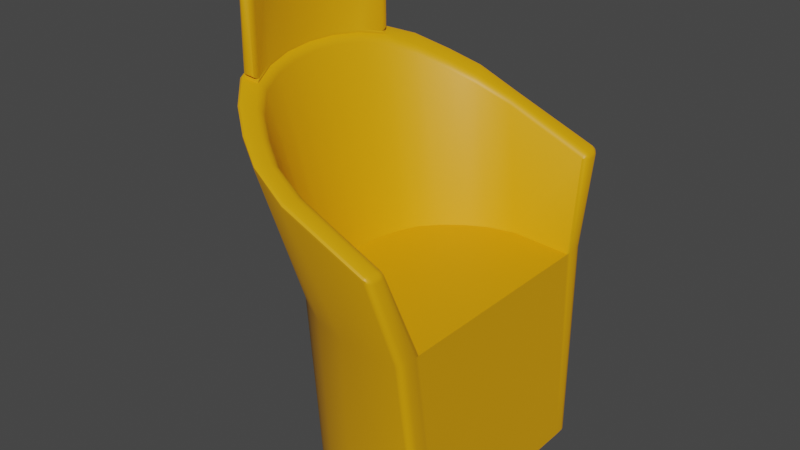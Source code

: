 # Source: Silla_del_play.blend  (saved by Blender 3.5.10; exported with 4.5.12 LTS)
import bpy
from mathutils import Matrix  # noqa: F401  (used for matrix-valued properties, if any)

bpy.ops.wm.read_factory_settings(use_empty=True)
scene = bpy.context.scene
scene.name = 'Scene'

# ---- collections
col_collection = bpy.data.collections.new('Collection'); scene.collection.children.link(col_collection)

# ---- materials (node trees are filled in below, after node groups)
mat_color_silla = bpy.data.materials.new('Color silla')
mat_color_silla.use_transparent_shadow = False

# ---- node groups
ng_auto_smooth = bpy.data.node_groups.new('Auto Smooth', 'GeometryNodeTree')
_s = ng_auto_smooth.interface.new_socket(name='Geometry', in_out='OUTPUT', socket_type='NodeSocketGeometry')
_s = ng_auto_smooth.interface.new_socket(name='Geometry', in_out='INPUT', socket_type='NodeSocketGeometry')
_s = ng_auto_smooth.interface.new_socket(name='Angle', in_out='INPUT', socket_type='NodeSocketFloat')
_s.subtype = 'ANGLE'
_s.min_value = 0.0
_s.max_value = 3.142
ng_auto_smooth.is_modifier = True
_N = ng_auto_smooth.nodes; _L = ng_auto_smooth.links
n0 = _N.new('NodeGroupOutput'); n0.name = 'Group Output'; n0.location = (480, -100)
n1 = _N.new('NodeGroupInput'); n1.name = 'Group Input'; n1.location = (-420, -300)
n2 = _N.new('NodeGroupInput'); n2.name = 'Group Input.001'; n2.location = (-60, -100)
n3 = _N.new('GeometryNodeSetShadeSmooth'); n3.name = 'Set Shade Smooth'; n3.location = (120, -100)
n3.domain = 'EDGE'
n4 = _N.new('GeometryNodeSetShadeSmooth'); n4.name = 'Set Shade Smooth.001'; n4.location = (300, -100)
n5 = _N.new('GeometryNodeInputMeshEdgeAngle'); n5.name = 'Edge Angle'; n5.location = (-420, -220)
n6 = _N.new('GeometryNodeInputEdgeSmooth'); n6.name = 'Is Edge Smooth'; n6.location = (-60, -160)
n7 = _N.new('GeometryNodeInputShadeSmooth'); n7.name = 'Is Face Smooth'; n7.location = (-240, -340)
n8 = _N.new('FunctionNodeBooleanMath'); n8.name = 'Boolean Math'; n8.location = (-60, -220)
n9 = _N.new('FunctionNodeCompare'); n9.name = 'Compare'; n9.location = (-240, -180)
n9.operation = 'LESS_EQUAL'
_L.new(n5.outputs[0], n9.inputs[0])
_L.new(n4.outputs[0], n0.inputs[0])
_L.new(n1.outputs[1], n9.inputs[1])
_L.new(n9.outputs[0], n8.inputs[0])
_L.new(n7.outputs[0], n8.inputs[1])
_L.new(n2.outputs[0], n3.inputs[0])
_L.new(n6.outputs[0], n3.inputs[1])
_L.new(n3.outputs[0], n4.inputs[0])
_L.new(n8.outputs[0], n3.inputs[2])
n0.is_active_output = True

# ---- material node trees
mat_color_silla.use_nodes = True; mat_color_silla.node_tree.nodes.clear()
_N = mat_color_silla.node_tree.nodes; _L = mat_color_silla.node_tree.links
n0 = _N.new('ShaderNodeBsdfPrincipled'); n0.name = 'Principled BSDF'; n0.location = (10, 300)
n0.distribution = 'GGX'
n0.subsurface_method = 'RANDOM_WALK_SKIN'
n0.inputs[0].default_value = (0.8, 0.3557, 0.0, 1.0)
n0.inputs[3].default_value = 1.45
n0.inputs[27].default_value = (0.0, 0.0, 0.0, 1.0)
n0.inputs[28].default_value = 1.0
n1 = _N.new('ShaderNodeOutputMaterial'); n1.name = 'Material Output'; n1.location = (300, 300)
_L.new(n0.outputs[0], n1.inputs[0])
n1.is_active_output = True

# ---- world
world_world = bpy.data.worlds.new('World'); scene.world = world_world
world_world.use_nodes = True; world_world.node_tree.nodes.clear()
_N = world_world.node_tree.nodes; _L = world_world.node_tree.links
n0 = _N.new('ShaderNodeOutputWorld'); n0.name = 'World Output'; n0.location = (300, 300)
n1 = _N.new('ShaderNodeBackground'); n1.name = 'Background'; n1.location = (10, 300)
n1.inputs[0].default_value = (0.05088, 0.05088, 0.05088, 1.0)
_L.new(n1.outputs[0], n0.inputs[0])
n0.is_active_output = True
world_world.color = (0.05088, 0.05088, 0.05088)
world_world.use_sun_shadow = False
world_world.sun_shadow_jitter_overblur = 0.0

# ---- meshes
me_cylinder = bpy.data.meshes.new('Cylinder')
me_cylinder.from_pydata([(-0.02647, -0.8464, -1.074), (0.05886, -0.9808, 1.067), (-0.2852, -0.7973, -1.074), (-0.2409, -0.9239, 1.067), (-0.47, -0.7175, -1.074), (-0.4552, -0.8315, 1.067), (-0.6467, -0.6102, -1.074), (-0.6599, -0.7071, 1.067), (-0.7948, -0.4794, -1.074), (-0.8315, -0.5556, 1.067), (-0.8745, -0.3302, -1.074), (-0.9239, -0.3827, 1.067), (-0.9236, -0.1684, -1.074), (-0.9808, -0.1951, 1.067), (-0.9402, 1.922e-09, -1.074), (-1.0, 0.0, 1.067), (-0.9236, 0.1684, -1.074), (-0.9808, 0.1951, 1.067), (-0.8745, 0.3302, -1.074), (-0.9239, 0.3827, 1.067), (-0.7948, 0.4794, -1.074), (-0.8315, 0.5556, 1.067), (-0.6467, 0.6102, -1.074), (-0.6599, 0.7071, 1.067), (-0.47, 0.7175, -1.074), (-0.4552, 0.8315, 1.067), (-0.2852, 0.7973, -1.074), (-0.2409, 0.9239, 1.067), (-0.02647, 0.8464, -1.074), (0.05886, 0.9808, 1.067), (-0.0591, -0.9708, -1.074), (0.02104, -1.125, 1.067), (-0.3558, -0.9145, -1.074), (-0.3228, -1.06, 1.067), (-0.5679, -0.823, -1.074), (-0.5686, -0.9537, 1.067), (-0.7705, -0.6999, -1.074), (-0.8033, -0.8111, 1.067), (-0.9403, -0.5499, -1.074), (-1.0, -0.6372, 1.067), (-1.032, -0.3788, -1.074), (-1.106, -0.4389, 1.067), (-1.088, -0.1931, -1.074), (-1.171, -0.2238, 1.067), (-1.107, 1.477e-09, -1.074), (-1.193, -5.155e-10, 1.067), (-1.088, 0.1931, -1.074), (-1.171, 0.2238, 1.067), (-1.032, 0.3788, -1.074), (-1.106, 0.4389, 1.067), (-0.9403, 0.5499, -1.074), (-1.0, 0.6372, 1.067), (-0.7705, 0.6999, -1.074), (-0.8033, 0.8111, 1.067), (-0.5679, 0.823, -1.074), (-0.5686, 0.9537, 1.067), (-0.3558, 0.9145, -1.074), (-0.3228, 1.06, 1.067), (-0.0591, 0.9708, -1.074), (0.02104, 1.125, 1.067), (0.8353, 0.9194, -1.074), (0.8388, 0.8071, -1.074), (0.7831, 0.8619, -1.074), (0.8371, 0.8837, -1.074), (0.8384, 0.8426, -1.074), (0.7319, 1.056, 1.067), (0.7308, 0.9425, 1.067), (0.7331, 1.021, 1.067), (0.7326, 0.9788, 1.067), (0.8388, -0.8071, -1.074), (0.8353, -0.9194, -1.074), (0.7831, -0.8619, -1.074), (0.8384, -0.8426, -1.074), (0.8371, -0.8837, -1.074), (0.7254, -0.9425, 1.067), (0.7319, -1.056, 1.067), (0.73, -0.9788, 1.067), (0.7323, -1.021, 1.067), (0.7742, 0.9886, -1.074), (0.8345, 0.9331, -1.074), (0.803, 0.9816, -1.074), (0.8251, 0.9613, -1.074), (0.6695, 1.146, 1.067), (0.7298, 1.09, 1.067), (0.6984, 1.139, 1.067), (0.7205, 1.118, 1.067), (0.7298, -1.09, 1.067), (0.6695, -1.146, 1.067), (0.7205, -1.118, 1.067), (0.6984, -1.139, 1.067), (0.8345, -0.9331, -1.074), (0.7742, -0.9886, -1.074), (0.8251, -0.9613, -1.074), (0.803, -0.9816, -1.074), (-0.2615, -1.195, 2.355), (-0.2892, -1.253, 2.416), (-0.2707, -1.206, 2.386), (-0.2808, -1.227, 2.408), (0.6134, -1.212, 2.002), (0.6053, -1.276, 2.058), (0.6727, -1.272, 1.983), (0.614, -1.227, 2.028), (0.6414, -1.224, 2.001), (0.6378, -1.235, 2.022), (0.6329, -1.275, 2.04), (0.6111, -1.25, 2.048), (0.6352, -1.251, 2.034), (0.6628, -1.246, 1.994), (0.6575, -1.274, 2.013), (0.6516, -1.249, 2.017), (-0.6283, -1.126, 2.509), (-0.6715, -1.179, 2.582), (-0.6401, -1.136, 2.541), (-0.6559, -1.156, 2.568), (-1.013, 1.135, 2.796), (-1.031, 1.164, 2.763), (-1.028, 1.152, 2.802), (-1.034, 1.163, 2.79), (-0.8909, 1.014, 2.649), (-0.942, 1.058, 2.738), (-0.904, 1.023, 2.683), (-0.9227, 1.039, 2.716), (-0.8912, -1.014, 2.66), (-0.9444, -1.061, 2.735), (-0.9045, -1.023, 2.693), (-0.9239, -1.04, 2.72), (-0.6281, 1.126, 2.503), (-0.6696, 1.176, 2.59), (-0.6398, 1.136, 2.537), (-0.655, 1.154, 2.569), (-0.7206, 1.261, 2.642), (-0.7292, 1.292, 2.606), (-0.7309, 1.28, 2.646), (-0.734, 1.292, 2.633), (-1.142, -0.863, 2.778), (-1.204, -0.9008, 2.859), (-1.157, -0.8701, 2.811), (-1.179, -0.884, 2.841), (-1.291, -0.964, 2.897), (-1.318, -0.9902, 2.857), (-1.311, -0.9793, 2.899), (-1.321, -0.9889, 2.884), (0.6686, -1.338, 1.983), (0.5999, -1.359, 2.057), (0.6037, -1.391, 2.002), (0.653, -1.345, 2.013), (0.6569, -1.366, 1.989), (0.6446, -1.372, 2.015), (0.6035, -1.38, 2.047), (0.628, -1.353, 2.039), (0.6277, -1.377, 2.033), (0.6335, -1.385, 1.996), (0.6049, -1.392, 2.028), (0.6294, -1.386, 2.02), (-1.142, 0.863, 2.798), (-1.201, 0.899, 2.89), (-1.156, 0.8699, 2.832), (-1.178, 0.8831, 2.866), (-1.756, 3.578e-10, 3.148), (-1.797, 1.797e-10, 3.108), (-1.783, 2.328e-10, 3.15), (-1.798, 2.328e-10, 3.135), (-1.73, 0.2661, 3.147), (-1.771, 0.2734, 3.108), (-1.756, 0.2703, 3.149), (-1.771, 0.273, 3.135), (-0.2607, 1.194, 2.336), (-0.2888, 1.251, 2.405), (-0.2703, 1.206, 2.367), (-0.2806, 1.227, 2.393), (0.6143, 1.212, 1.976), (0.6736, 1.273, 1.965), (0.6048, 1.274, 2.039), (0.6418, 1.224, 1.977), (0.6138, 1.226, 2.004), (0.6379, 1.234, 1.999), (0.6579, 1.273, 1.995), (0.6633, 1.246, 1.973), (0.6519, 1.249, 1.996), (0.6103, 1.249, 2.027), (0.6328, 1.273, 2.021), (0.635, 1.25, 2.013), (-0.3105, -1.334, 2.416), (-0.3077, -1.37, 2.356), (-0.3147, -1.356, 2.408), (-0.3137, -1.37, 2.386), (-0.7188, -1.257, 2.605), (-0.7288, -1.292, 2.557), (-0.7299, -1.278, 2.603), (-0.7335, -1.291, 2.586), (-1.011, -1.132, 2.761), (-1.03, -1.164, 2.715), (-1.027, -1.151, 2.76), (-1.034, -1.162, 2.743), (-1.294, 0.9659, 2.958), (-1.319, 0.9904, 2.928), (-1.312, 0.9803, 2.965), (-1.322, 0.9893, 2.954), (-0.3109, 1.336, 2.418), (-0.3073, 1.37, 2.365), (-0.3149, 1.357, 2.414), (-0.3135, 1.37, 2.395), (0.6042, 1.391, 2.0), (0.5993, 1.361, 2.05), (0.6695, 1.335, 1.973), (0.6049, 1.392, 2.026), (0.6344, 1.384, 1.991), (0.6297, 1.386, 2.016), (0.6278, 1.352, 2.032), (0.6031, 1.381, 2.043), (0.6277, 1.376, 2.029), (0.658, 1.364, 1.982), (0.6534, 1.343, 2.004), (0.6451, 1.371, 2.009), (-1.353, -0.6784, 2.893), (-1.421, -0.7069, 2.978), (-1.368, -0.6837, 2.926), (-1.393, -0.6941, 2.958), (-1.527, -0.7583, 3.031), (-1.56, -0.7784, 2.996), (-1.55, -0.7699, 3.035), (-1.562, -0.7773, 3.023), (-1.467, -0.4674, 2.97), (-1.538, -0.4868, 3.054), (-1.482, -0.471, 3.003), (-1.509, -0.4781, 3.034), (-1.537, -0.2383, 3.012), (-1.611, -0.2483, 3.095), (-1.553, -0.2401, 3.045), (-1.58, -0.2438, 3.075), (-1.56, 8.084e-10, 3.032), (-1.637, 6.739e-10, 3.11), (-1.577, 8.076e-10, 3.064), (-1.605, 7.494e-10, 3.093), (-1.537, 0.2383, 3.025), (-1.612, 0.2484, 3.105), (-1.553, 0.2402, 3.058), (-1.581, 0.2439, 3.087), (-1.467, 0.4674, 2.994), (-1.539, 0.4873, 3.076), (-1.483, 0.4711, 3.027), (-1.509, 0.4783, 3.057), (-1.353, 0.6784, 2.928), (-1.421, 0.7072, 3.014), (-1.369, 0.6837, 2.962), (-1.393, 0.6943, 2.993), (-1.653, -0.5224, 3.107), (-1.69, -0.5363, 3.073), (-1.678, -0.5304, 3.112), (-1.692, -0.5355, 3.099), (-1.731, -0.2663, 3.144), (-1.77, -0.2734, 3.108), (-1.757, -0.2704, 3.147), (-1.771, -0.273, 3.134), (-1.652, 0.522, 3.121), (-1.69, 0.5363, 3.084), (-1.678, 0.5302, 3.124), (-1.692, 0.5354, 3.11), (-1.526, 0.7581, 3.066), (-1.56, 0.7785, 3.032), (-1.55, 0.7698, 3.071), (-1.562, 0.7773, 3.058), (-1.538, -0.4868, 3.071), (-1.421, -0.7069, 2.995), (-1.611, -0.2483, 3.112), (-1.637, 6.739e-10, 3.127), (-1.612, 0.2484, 3.122), (-1.539, 0.4873, 3.093), (-1.421, 0.7072, 3.031), (-1.527, -0.7583, 3.048), (-1.653, -0.5224, 3.124), (-1.731, -0.2663, 3.161), (-1.756, 3.578e-10, 3.165), (-1.73, 0.2661, 3.164), (-1.652, 0.522, 3.138), (-1.526, 0.7581, 3.083), (-1.537, -0.5036, 3.078), (-1.613, -0.2568, 3.12), (-1.64, -3.785e-07, 3.136), (-1.614, 0.257, 3.131), (-1.539, 0.5041, 3.1), (-1.657, -0.5404, 3.14), (-1.737, -0.2755, 3.177), (-1.762, -3.789e-07, 3.182), (-1.735, 0.2753, 3.18), (-1.655, 0.54, 3.154), (-1.466, -0.7559, 3.079), (-1.442, -0.682, 3.014), (-1.444, -0.7334, 3.037), (-1.439, -0.7099, 3.02), (-1.466, 0.7562, 3.116), (-1.443, 0.682, 3.048), (-1.444, 0.7372, 3.074), (-1.437, 0.7101, 3.061), (-1.474, -0.7598, 3.083), (-1.552, -0.7352, 3.075), (-1.503, -0.7633, 3.066), (-1.531, -0.7582, 3.067), (-1.473, 0.7596, 3.119), (-1.552, 0.7347, 3.109), (-1.502, 0.7653, 3.102), (-1.532, 0.7561, 3.101), (-1.536, -0.5036, 3.886), (-1.586, -0.519, 3.966), (-1.543, -0.5057, 3.918), (-1.561, -0.5113, 3.947), (-1.466, -0.7559, 3.828), (-1.441, -0.6814, 3.824), (-1.486, -0.705, 3.904), (-1.445, -0.7364, 3.827), (-1.465, -0.7469, 3.859), (-1.446, -0.7307, 3.852), (-1.447, -0.6863, 3.855), (-1.436, -0.7096, 3.825), (-1.441, -0.7118, 3.851), (-1.473, -0.7284, 3.886), (-1.463, -0.6949, 3.884), (-1.452, -0.7177, 3.87), (-1.611, -0.2568, 3.928), (-1.664, -0.2648, 4.007), (-1.618, -0.2579, 3.959), (-1.638, -0.2608, 3.988), (-1.638, -3.785e-07, 3.944), (-1.694, -3.787e-07, 4.019), (-1.646, -3.786e-07, 3.975), (-1.666, -3.786e-07, 4.002), (-1.613, 0.257, 3.939), (-1.667, 0.2651, 4.015), (-1.62, 0.2581, 3.97), (-1.64, 0.2611, 3.998), (-1.538, 0.5041, 3.908), (-1.589, 0.5198, 3.986), (-1.544, 0.5062, 3.94), (-1.563, 0.512, 3.968), (-1.442, 0.6818, 3.858), (-1.466, 0.7562, 3.865), (-1.487, 0.7049, 3.938), (-1.436, 0.7099, 3.86), (-1.448, 0.6862, 3.889), (-1.441, 0.7119, 3.886), (-1.466, 0.747, 3.895), (-1.445, 0.7367, 3.863), (-1.447, 0.7309, 3.888), (-1.465, 0.6947, 3.918), (-1.474, 0.7284, 3.922), (-1.453, 0.7177, 3.906), (-1.551, -0.7346, 3.878), (-1.474, -0.7598, 3.832), (-1.505, -0.7139, 3.912), (-1.531, -0.7554, 3.863), (-1.542, -0.7352, 3.901), (-1.525, -0.7536, 3.889), (-1.477, -0.7523, 3.864), (-1.502, -0.7645, 3.846), (-1.504, -0.7591, 3.877), (-1.526, -0.7279, 3.914), (-1.488, -0.7357, 3.893), (-1.512, -0.7476, 3.899), (-1.605, -0.525, 3.975), (-1.655, -0.5404, 3.941), (-1.63, -0.5327, 3.979), (-1.649, -0.5384, 3.966), (-1.682, -0.2675, 4.014), (-1.735, -0.2755, 3.979), (-1.709, -0.2715, 4.017), (-1.728, -0.2744, 4.004), (-1.706, -3.787e-07, 4.023), (-1.761, -3.789e-07, 3.983), (-1.733, -3.788e-07, 4.024), (-1.754, -3.788e-07, 4.009), (-1.68, 0.2672, 4.02), (-1.734, 0.2753, 3.982), (-1.707, 0.2712, 4.022), (-1.727, 0.2742, 4.008), (-1.603, 0.5243, 3.992), (-1.654, 0.54, 3.955), (-1.629, 0.5322, 3.994), (-1.647, 0.5379, 3.981), (-1.55, 0.7346, 3.91), (-1.504, 0.7128, 3.944), (-1.473, 0.7596, 3.868), (-1.542, 0.734, 3.934), (-1.53, 0.7553, 3.897), (-1.525, 0.753, 3.924), (-1.487, 0.7349, 3.927), (-1.526, 0.7263, 3.946), (-1.512, 0.7468, 3.933), (-1.502, 0.7643, 3.882), (-1.476, 0.7518, 3.9), (-1.504, 0.7587, 3.913)], [], [(62, 61, 69, 71, 0, 2, 4, 6, 8, 10, 12, 14, 16, 18, 20, 22, 24, 26, 28), (2, 0, 30, 32), (29, 66, 170, 166), (158, 250, 271, 272), (28, 26, 56, 58), (10, 8, 38, 40), (9, 11, 222, 214), (53, 51, 259, 195), (18, 16, 46, 48), (74, 1, 94, 98), (162, 158, 272, 273), (91, 87, 31, 30), (0, 71, 70, 90, 92, 93, 91, 30), (26, 24, 54, 56), (8, 6, 36, 38), (86, 75, 100, 142), (16, 14, 44, 46), (60, 62, 28, 58, 78, 80, 81, 79), (65, 83, 204, 171), (31, 87, 144, 183), (30, 31, 33, 32), (32, 33, 35, 34), (34, 35, 37, 36), (36, 37, 39, 38), (38, 39, 41, 40), (40, 41, 43, 42), (42, 43, 45, 44), (44, 45, 47, 46), (46, 47, 49, 48), (48, 49, 51, 50), (50, 51, 53, 52), (52, 53, 55, 54), (54, 55, 57, 56), (56, 57, 59, 58), (82, 59, 199, 202), (20, 18, 48, 50), (51, 49, 255, 259), (5, 7, 134, 122), (12, 10, 40, 42), (74, 66, 29, 27, 25, 23, 21, 19, 17, 15, 13, 11, 9, 7, 5, 3, 1), (135, 215, 218, 138), (4, 2, 32, 34), (22, 20, 50, 52), (35, 33, 187, 191), (17, 19, 238, 234), (14, 12, 42, 44), (7, 9, 214, 134), (6, 4, 34, 36), (24, 22, 52, 54), (61, 66, 74, 69), (254, 162, 273, 274), (25, 27, 126, 118), (59, 57, 131, 199), (1, 3, 110, 94), (23, 25, 118, 154), (37, 35, 191, 139), (3, 5, 122, 110), (33, 31, 183, 187), (155, 119, 114, 194), (218, 215, 263, 269), (27, 29, 166, 126), (57, 55, 115, 131), (127, 167, 198, 130), (258, 254, 274, 275), (95, 111, 186, 182), (43, 41, 247, 251), (39, 37, 139, 219), (119, 127, 130, 114), (13, 15, 230, 226), (70, 75, 86, 90), (58, 59, 82, 78), (45, 43, 251, 159), (111, 123, 190, 186), (243, 155, 194, 258), (21, 23, 154, 242), (55, 53, 195, 115), (15, 17, 234, 230), (99, 95, 182, 143), (167, 172, 203, 198), (123, 135, 138, 190), (19, 21, 242, 238), (49, 47, 163, 255), (227, 231, 265, 264), (47, 45, 159, 163), (11, 13, 226, 222), (41, 39, 219, 247), (60, 63, 62), (63, 64, 62), (64, 61, 62), (69, 72, 71), (72, 73, 71), (73, 70, 71), (98, 101, 103, 102), (101, 105, 106, 103), (99, 104, 106, 105), (104, 108, 109, 106), (100, 107, 109, 108), (107, 102, 103, 109), (103, 106, 109), (142, 145, 147, 146), (145, 149, 150, 147), (143, 148, 150, 149), (148, 152, 153, 150), (144, 151, 153, 152), (151, 146, 147, 153), (147, 150, 153), (170, 173, 175, 174), (173, 177, 178, 175), (171, 176, 178, 177), (176, 180, 181, 178), (172, 179, 181, 180), (179, 174, 175, 181), (175, 178, 181), (202, 205, 207, 206), (205, 209, 210, 207), (203, 208, 210, 209), (208, 212, 213, 210), (204, 211, 213, 212), (211, 206, 207, 213), (207, 210, 213), (60, 65, 67, 63), (63, 67, 68, 64), (64, 68, 66, 61), (75, 70, 73, 77), (77, 73, 72, 76), (76, 72, 69, 74), (78, 82, 84, 80), (80, 84, 85, 81), (81, 85, 83, 79), (87, 91, 93, 89), (89, 93, 92, 88), (88, 92, 90, 86), (95, 99, 105, 97), (97, 105, 101, 96), (96, 101, 98, 94), (111, 95, 97, 113), (113, 97, 96, 112), (112, 96, 94, 110), (123, 111, 113, 125), (125, 113, 112, 124), (124, 112, 110, 122), (135, 123, 125, 137), (137, 125, 124, 136), (136, 124, 122, 134), (215, 135, 137, 217), (217, 137, 136, 216), (216, 136, 134, 214), (223, 215, 217, 225), (225, 217, 216, 224), (224, 216, 214, 222), (227, 223, 225, 229), (229, 225, 224, 228), (228, 224, 222, 226), (99, 143, 149, 104), (104, 149, 145, 108), (108, 145, 142, 100), (231, 227, 229, 233), (233, 229, 228, 232), (232, 228, 226, 230), (235, 231, 233, 237), (237, 233, 232, 236), (236, 232, 230, 234), (239, 235, 237, 241), (241, 237, 236, 240), (240, 236, 234, 238), (243, 239, 241, 245), (245, 241, 240, 244), (244, 240, 238, 242), (155, 243, 245, 157), (157, 245, 244, 156), (156, 244, 242, 154), (119, 155, 157, 121), (121, 157, 156, 120), (120, 156, 154, 118), (127, 119, 121, 129), (129, 121, 120, 128), (128, 120, 118, 126), (167, 127, 129, 169), (169, 129, 128, 168), (168, 128, 126, 166), (172, 167, 169, 179), (179, 169, 168, 174), (174, 168, 166, 170), (183, 144, 152, 185), (185, 152, 148, 184), (184, 148, 143, 182), (187, 183, 185, 189), (189, 185, 184, 188), (188, 184, 182, 186), (191, 187, 189, 193), (193, 189, 188, 192), (192, 188, 186, 190), (139, 191, 193, 141), (141, 193, 192, 140), (140, 192, 190, 138), (219, 139, 141, 221), (221, 141, 140, 220), (220, 140, 138, 218), (247, 219, 221, 249), (249, 221, 220, 248), (248, 220, 218, 246), (251, 247, 249, 253), (253, 249, 248, 252), (252, 248, 246, 250), (159, 251, 253, 161), (161, 253, 252, 160), (160, 252, 250, 158), (163, 159, 161, 165), (165, 161, 160, 164), (164, 160, 158, 162), (255, 163, 165, 257), (257, 165, 164, 256), (256, 164, 162, 254), (259, 255, 257, 261), (261, 257, 256, 260), (260, 256, 254, 258), (195, 259, 261, 197), (197, 261, 260, 196), (196, 260, 258, 194), (115, 195, 197, 117), (117, 197, 196, 116), (116, 196, 194, 114), (131, 115, 117, 133), (133, 117, 116, 132), (132, 116, 114, 130), (199, 131, 133, 201), (201, 133, 132, 200), (200, 132, 130, 198), (202, 199, 201, 205), (205, 201, 200, 209), (209, 200, 198, 203), (171, 204, 212, 176), (176, 212, 208, 180), (180, 208, 203, 172), (100, 75, 77, 107), (107, 77, 76, 102), (102, 76, 74, 98), (204, 83, 85, 211), (211, 85, 84, 206), (206, 84, 82, 202), (170, 66, 68, 173), (173, 68, 67, 177), (177, 67, 65, 171), (144, 87, 89, 151), (151, 89, 88, 146), (146, 88, 86, 142), (65, 60, 79, 83), (287, 276, 302, 307), (271, 270, 281, 282), (281, 295, 346, 359), (270, 269, 295, 281), (290, 298, 380, 335), (294, 286, 306, 347), (250, 246, 270, 271), (246, 218, 269, 270), (223, 227, 264, 262), (215, 223, 262, 263), (239, 243, 268, 267), (235, 239, 267, 266), (243, 258, 275, 268), (231, 235, 266, 265), (278, 279, 326, 322), (285, 284, 371, 375), (303, 319, 362, 358), (284, 283, 367, 371), (267, 268, 291, 280), (283, 282, 363, 367), (272, 271, 282, 283), (262, 264, 277, 276), (273, 272, 283, 284), (264, 265, 278, 277), (274, 273, 284, 285), (265, 266, 279, 278), (299, 285, 375, 378), (266, 267, 280, 279), (319, 323, 366, 362), (282, 281, 359, 363), (348, 308, 303, 358), (277, 278, 322, 318), (279, 280, 330, 326), (331, 336, 379, 374), (323, 327, 370, 366), (276, 277, 318, 302), (327, 331, 374, 370), (263, 262, 276, 287), (268, 275, 299, 291), (280, 291, 334, 330), (275, 274, 285, 299), (306, 309, 311, 310), (309, 313, 314, 311), (307, 312, 314, 313), (312, 316, 317, 314), (308, 315, 317, 316), (315, 310, 311, 317), (311, 314, 317), (334, 337, 339, 338), (337, 341, 342, 339), (335, 340, 342, 341), (340, 344, 345, 342), (336, 343, 345, 344), (343, 338, 339, 345), (339, 342, 345), (346, 349, 351, 350), (349, 353, 354, 351), (347, 352, 354, 353), (352, 356, 357, 354), (348, 355, 357, 356), (355, 350, 351, 357), (351, 354, 357), (378, 381, 383, 382), (381, 385, 386, 383), (379, 384, 386, 385), (384, 388, 389, 386), (380, 387, 389, 388), (387, 382, 383, 389), (383, 386, 389), (286, 294, 296, 288), (288, 296, 297, 289), (289, 297, 295, 287), (298, 290, 292, 300), (300, 292, 293, 301), (301, 293, 291, 299), (306, 286, 288, 309), (309, 288, 289, 313), (313, 289, 287, 307), (303, 308, 316, 305), (305, 316, 312, 304), (304, 312, 307, 302), (319, 303, 305, 321), (321, 305, 304, 320), (320, 304, 302, 318), (323, 319, 321, 325), (325, 321, 320, 324), (324, 320, 318, 322), (327, 323, 325, 329), (329, 325, 324, 328), (328, 324, 322, 326), (331, 327, 329, 333), (333, 329, 328, 332), (332, 328, 326, 330), (336, 331, 333, 343), (343, 333, 332, 338), (338, 332, 330, 334), (348, 358, 360, 355), (355, 360, 361, 350), (350, 361, 359, 346), (358, 362, 364, 360), (360, 364, 365, 361), (361, 365, 363, 359), (362, 366, 368, 364), (364, 368, 369, 365), (365, 369, 367, 363), (366, 370, 372, 368), (368, 372, 373, 369), (369, 373, 371, 367), (370, 374, 376, 372), (372, 376, 377, 373), (373, 377, 375, 371), (374, 379, 385, 376), (376, 385, 381, 377), (377, 381, 378, 375), (308, 348, 356, 315), (315, 356, 352, 310), (310, 352, 347, 306), (379, 336, 344, 384), (384, 344, 340, 388), (388, 340, 335, 380), (380, 298, 300, 387), (387, 300, 301, 382), (382, 301, 299, 378), (346, 295, 297, 349), (349, 297, 296, 353), (353, 296, 294, 347), (290, 335, 341, 292), (292, 341, 337, 293), (293, 337, 334, 291), (269, 263, 287, 295)])
me_cylinder.polygons.foreach_set('use_smooth', [True] * 377)
_uv = me_cylinder.uv_layers.new(name='UVMap')
_uv.uv.foreach_set('vector', [0.002012, 0.5, 0.01617, 0.5, 0.4838, 0.5, 0.498, 0.5, 0.4688, 0.5, 0.4375, 0.5, 0.4062, 0.5, 0.375, 0.5, 0.3438, 0.5, 0.3125, 0.5, 0.2812, 0.5, 0.25, 0.5, 0.2188, 0.5, 0.1875, 0.5, 0.1562, 0.5, 0.125, 0.5, 0.09375, 0.5, 0.0625, 0.5, 0.03125, 0.5, 0.4375, 0.5, 0.4688, 0.5, 0.4688, 0.5, 0.4375, 0.5, 0.03125, 1.0, 0.0004122, 1.0, 0.002115, 1.0, 0.03125, 1.0, 0.25, 1.0, 0.2812, 1.0, 0.2812, 1.0, 0.25, 1.0, 0.03125, 0.5, 0.0625, 0.5, 0.0625, 0.5, 0.03125, 0.5, 0.3125, 0.5, 0.3438, 0.5, 0.3438, 0.5, 0.3125, 0.5, 0.3438, 1.0, 0.3125, 1.0, 0.3125, 1.0, 0.3438, 1.0, 0.125, 1.0, 0.1562, 1.0, 0.1562, 1.0, 0.125, 1.0, 0.1875, 0.5, 0.2188, 0.5, 0.2188, 0.5, 0.1875, 0.5, 0.4977, 1.0, 0.4688, 1.0, 0.4688, 1.0, 0.4979, 1.0, 0.2188, 1.0, 0.25, 1.0, 0.25, 1.0, 0.2188, 1.0, 0.498, 0.5, 0.4981, 1.0, 0.4688, 1.0, 0.4688, 0.5, 0.4688, 0.5, 0.498, 0.5, 0.5, 0.5, 0.5, 0.5, 0.4999, 0.4999, 0.499, 0.4999, 0.498, 0.5, 0.4688, 0.5, 0.0625, 0.5, 0.09375, 0.5, 0.09375, 0.5, 0.0625, 0.5, 0.3438, 0.5, 0.375, 0.5, 0.375, 0.5, 0.3438, 0.5, 0.5, 1.0, 0.5, 1.0, 0.5, 1.0, 0.5, 1.0, 0.2188, 0.5, 0.25, 0.5, 0.25, 0.5, 0.2188, 0.5, 0.0, 0.5, 0.002012, 0.5, 0.03125, 0.5, 0.03125, 0.5, 0.001994, 0.5, 0.0009905, 0.4999, 9.019e-05, 0.4999, 0.0, 0.5, 0.0, 1.0, 0.0, 1.0, 0.0, 1.0, 0.0, 1.0, 0.4688, 1.0, 0.4981, 1.0, 0.498, 1.0, 0.4688, 1.0, 0.4688, 0.5, 0.4688, 1.0, 0.4375, 1.0, 0.4375, 0.5, 0.4375, 0.5, 0.4375, 1.0, 0.4062, 1.0, 0.4062, 0.5, 0.4062, 0.5, 0.4062, 1.0, 0.375, 1.0, 0.375, 0.5, 0.375, 0.5, 0.375, 1.0, 0.3438, 1.0, 0.3438, 0.5, 0.3438, 0.5, 0.3438, 1.0, 0.3125, 1.0, 0.3125, 0.5, 0.3125, 0.5, 0.3125, 1.0, 0.2812, 1.0, 0.2812, 0.5, 0.2812, 0.5, 0.2812, 1.0, 0.25, 1.0, 0.25, 0.5, 0.25, 0.5, 0.25, 1.0, 0.2188, 1.0, 0.2188, 0.5, 0.2188, 0.5, 0.2188, 1.0, 0.1875, 1.0, 0.1875, 0.5, 0.1875, 0.5, 0.1875, 1.0, 0.1562, 1.0, 0.1562, 0.5, 0.1562, 0.5, 0.1562, 1.0, 0.125, 1.0, 0.125, 0.5, 0.125, 0.5, 0.125, 1.0, 0.09375, 1.0, 0.09375, 0.5, 0.09375, 0.5, 0.09375, 1.0, 0.0625, 1.0, 0.0625, 0.5, 0.0625, 0.5, 0.0625, 1.0, 0.03125, 1.0, 0.03125, 0.5, 0.001928, 1.0, 0.03125, 1.0, 0.03125, 1.0, 0.001988, 1.0, 0.1562, 0.5, 0.1875, 0.5, 0.1875, 0.5, 0.1562, 0.5, 0.1562, 1.0, 0.1875, 1.0, 0.1875, 1.0, 0.1562, 1.0, 0.4062, 1.0, 0.375, 1.0, 0.375, 1.0, 0.4062, 1.0, 0.2812, 0.5, 0.3125, 0.5, 0.3125, 0.5, 0.2812, 0.5, 0.4855, 1.0, 0.01443, 1.0, 0.03125, 1.0, 0.0625, 1.0, 0.09375, 1.0, 0.125, 1.0, 0.1562, 1.0, 0.1875, 1.0, 0.2188, 1.0, 0.25, 1.0, 0.2812, 1.0, 0.3125, 1.0, 0.3438, 1.0, 0.375, 1.0, 0.4062, 1.0, 0.4375, 1.0, 0.4688, 1.0, 0.375, 1.0, 0.3438, 1.0, 0.3438, 1.0, 0.375, 1.0, 0.4062, 0.5, 0.4375, 0.5, 0.4375, 0.5, 0.4062, 0.5, 0.125, 0.5, 0.1562, 0.5, 0.1562, 0.5, 0.125, 0.5, 0.4062, 1.0, 0.4375, 1.0, 0.4375, 1.0, 0.4062, 1.0, 0.2188, 1.0, 0.1875, 1.0, 0.1875, 1.0, 0.2188, 1.0, 0.25, 0.5, 0.2812, 0.5, 0.2812, 0.5, 0.25, 0.5, 0.375, 1.0, 0.3438, 1.0, 0.3438, 1.0, 0.375, 1.0, 0.375, 0.5, 0.4062, 0.5, 0.4062, 0.5, 0.375, 0.5, 0.09375, 0.5, 0.125, 0.5, 0.125, 0.5, 0.09375, 0.5, 0.01617, 0.5, 0.01437, 0.9999, 0.4882, 0.9553, 0.4838, 0.5, 0.1875, 1.0, 0.2188, 1.0, 0.2188, 1.0, 0.1875, 1.0, 0.09375, 1.0, 0.0625, 1.0, 0.0625, 1.0, 0.09375, 1.0, 0.03125, 1.0, 0.0625, 1.0, 0.0625, 1.0, 0.03125, 1.0, 0.4688, 1.0, 0.4375, 1.0, 0.4375, 1.0, 0.4688, 1.0, 0.125, 1.0, 0.09375, 1.0, 0.09375, 1.0, 0.125, 1.0, 0.375, 1.0, 0.4062, 1.0, 0.4062, 1.0, 0.375, 1.0, 0.4375, 1.0, 0.4062, 1.0, 0.4062, 1.0, 0.4375, 1.0, 0.4375, 1.0, 0.4688, 1.0, 0.4688, 1.0, 0.4375, 1.0, 0.125, 1.0, 0.09375, 1.0, 0.09375, 1.0, 0.125, 1.0, 0.3438, 1.0, 0.3438, 1.0, 0.3438, 1.0, 0.3438, 1.0, 0.0625, 1.0, 0.03125, 1.0, 0.03125, 1.0, 0.0625, 1.0, 0.0625, 1.0, 0.09375, 1.0, 0.09375, 1.0, 0.0625, 1.0, 0.0625, 1.0, 0.03125, 1.0, 0.03125, 1.0, 0.0625, 1.0, 0.1562, 1.0, 0.1875, 1.0, 0.1875, 1.0, 0.1562, 1.0, 0.4688, 1.0, 0.4375, 1.0, 0.4375, 1.0, 0.4688, 1.0, 0.2812, 1.0, 0.3125, 1.0, 0.3125, 1.0, 0.2812, 1.0, 0.3438, 1.0, 0.375, 1.0, 0.375, 1.0, 0.3438, 1.0, 0.09375, 1.0, 0.0625, 1.0, 0.0625, 1.0, 0.09375, 1.0, 0.2812, 1.0, 0.25, 1.0, 0.25, 1.0, 0.2812, 1.0, 0.5, 0.5, 0.5, 1.0, 0.5, 1.0, 0.5, 0.5, 0.03125, 0.5, 0.03125, 1.0, 0.001928, 1.0, 0.001994, 0.5, 0.25, 1.0, 0.2812, 1.0, 0.2812, 1.0, 0.25, 1.0, 0.4375, 1.0, 0.4062, 1.0, 0.4062, 1.0, 0.4375, 1.0, 0.1562, 1.0, 0.125, 1.0, 0.125, 1.0, 0.1562, 1.0, 0.1562, 1.0, 0.125, 1.0, 0.125, 1.0, 0.1562, 1.0, 0.09375, 1.0, 0.125, 1.0, 0.125, 1.0, 0.09375, 1.0, 0.25, 1.0, 0.2188, 1.0, 0.2188, 1.0, 0.25, 1.0, 0.4983, 1.0, 0.4688, 1.0, 0.4688, 1.0, 0.4983, 1.0, 0.03125, 1.0, 0.001725, 1.0, 0.001707, 1.0, 0.03125, 1.0, 0.4062, 1.0, 0.375, 1.0, 0.375, 1.0, 0.4062, 1.0, 0.1875, 1.0, 0.1562, 1.0, 0.1562, 1.0, 0.1875, 1.0, 0.1875, 1.0, 0.2188, 1.0, 0.2188, 1.0, 0.1875, 1.0, 0.2812, 1.0, 0.25, 1.0, 0.25, 1.0, 0.2812, 1.0, 0.2188, 1.0, 0.25, 1.0, 0.25, 1.0, 0.2188, 1.0, 0.3125, 1.0, 0.2812, 1.0, 0.2812, 1.0, 0.3125, 1.0, 0.3125, 1.0, 0.3438, 1.0, 0.3438, 1.0, 0.3125, 1.0, 0.0, 0.5, 0.0, 0.5, 0.002012, 0.5, 0.0, 0.5, 0.0, 0.5, 0.002012, 0.5, 0.0, 0.5, 0.0, 0.5, 0.002012, 0.5, 0.4838, 0.5, 0.4941, 0.5, 0.498, 0.5, 0.4941, 0.5, 0.5055, 0.5, 0.498, 0.5, 0.5055, 0.5, 0.5151, 0.5, 0.498, 0.5, 0.4979, 1.0, 0.4982, 1.0, 0.4991, 1.0, 0.4989, 1.0, 0.4982, 1.0, 0.4985, 1.0, 0.4994, 1.0, 0.4991, 1.0, 0.4983, 1.0, 0.4993, 1.0, 0.4994, 1.0, 0.4985, 1.0, 0.4993, 1.0, 0.5, 1.0, 0.5, 1.0, 0.4994, 1.0, 0.5, 1.0, 0.5, 1.0, 0.5, 1.0, 0.5, 1.0, 0.5, 1.0, 0.4989, 1.0, 0.4991, 1.0, 0.5, 1.0, 0.4991, 1.0, 0.4994, 1.0, 0.5, 1.0, 0.5, 1.0, 0.5, 1.0, 0.5, 1.0, 0.5, 1.0, 0.5, 1.0, 0.4993, 1.0, 0.4994, 1.0, 0.5, 1.0, 0.4983, 1.0, 0.4986, 1.0, 0.4994, 1.0, 0.4993, 1.0, 0.4986, 1.0, 0.4983, 1.0, 0.499, 1.0, 0.4994, 1.0, 0.498, 1.0, 0.499, 1.0, 0.499, 1.0, 0.4983, 1.0, 0.499, 1.0, 0.5, 1.0, 0.5, 1.0, 0.499, 1.0, 0.5, 1.0, 0.4994, 1.0, 0.499, 1.0, 0.002115, 1.0, 0.001043, 1.0, 0.0009281, 1.0, 0.001801, 1.0, 0.001043, 1.0, 0.0, 1.0, 0.0, 1.0, 0.0009281, 1.0, 0.0, 1.0, 0.0, 1.0, 0.0, 1.0, 0.0, 1.0, 0.0, 1.0, 0.0007283, 1.0, 0.00065, 1.0, 0.0, 1.0, 0.001725, 1.0, 0.001521, 1.0, 0.00065, 1.0, 0.0007283, 1.0, 0.001521, 1.0, 0.001801, 1.0, 0.0009281, 1.0, 0.00065, 1.0, 0.0009281, 1.0, 0.0, 1.0, 0.00065, 1.0, 0.001988, 1.0, 0.00173, 1.0, 0.0009705, 1.0, 0.001043, 1.0, 0.00173, 1.0, 0.001457, 1.0, 0.0006198, 1.0, 0.0009705, 1.0, 0.001707, 1.0, 0.0007255, 1.0, 0.0006198, 1.0, 0.001457, 1.0, 0.0007255, 1.0, 0.0, 1.0, 0.0, 1.0, 0.0006198, 1.0, 0.0, 1.0, 0.0, 1.0, 0.0, 1.0, 0.0, 1.0, 0.0, 1.0, 0.001043, 1.0, 0.0009705, 1.0, 0.0, 1.0, 0.0009705, 1.0, 0.0006198, 1.0, 0.0, 1.0, 0.0, 0.5, 0.0, 1.0, 0.0, 1.0, 0.0, 0.5, 0.0, 0.5, 0.0, 1.0, 0.002741, 1.0, 0.005895, 0.5, 0.005895, 0.5, 0.002741, 1.0, 0.01437, 0.9999, 0.01617, 0.5, 0.5, 1.0, 0.5, 0.5, 0.5, 0.5, 0.5, 0.997, 0.5, 0.997, 0.5, 0.5, 0.4941, 0.5, 0.4975, 0.9888, 0.4975, 0.9888, 0.4941, 0.5, 0.4838, 0.5, 0.4882, 0.9553, 0.001994, 0.5, 0.001928, 1.0, 0.0009683, 0.9999, 0.0009905, 0.4999, 0.0009905, 0.4999, 0.0009683, 0.9999, 0.0, 1.0, 9.019e-05, 0.4999, 9.019e-05, 0.4999, 0.0, 1.0, 0.0, 1.0, 0.0, 0.5, 0.4981, 1.0, 0.498, 0.5, 0.499, 0.4999, 0.499, 0.9999, 0.499, 0.9999, 0.499, 0.4999, 0.4999, 0.4999, 0.5, 1.0, 0.5, 1.0, 0.4999, 0.4999, 0.5, 0.5, 0.5, 1.0, 0.4688, 1.0, 0.4983, 1.0, 0.4985, 1.0, 0.469, 1.0, 0.469, 1.0, 0.4985, 1.0, 0.4982, 1.0, 0.4687, 1.0, 0.4687, 1.0, 0.4982, 1.0, 0.4979, 1.0, 0.4688, 1.0, 0.4375, 1.0, 0.4688, 1.0, 0.469, 1.0, 0.4379, 1.0, 0.4379, 1.0, 0.469, 1.0, 0.4687, 1.0, 0.4374, 1.0, 0.4374, 1.0, 0.4687, 1.0, 0.4688, 1.0, 0.4375, 1.0, 0.4062, 1.0, 0.4375, 1.0, 0.4379, 1.0, 0.4066, 1.0, 0.4066, 1.0, 0.4379, 1.0, 0.4374, 1.0, 0.4061, 1.0, 0.4061, 1.0, 0.4374, 1.0, 0.4375, 1.0, 0.4062, 1.0, 0.375, 1.0, 0.4062, 1.0, 0.4066, 1.0, 0.3753, 1.0, 0.3753, 1.0, 0.4066, 1.0, 0.4061, 1.0, 0.3749, 1.0, 0.3749, 1.0, 0.4061, 1.0, 0.4062, 1.0, 0.375, 1.0, 0.3438, 1.0, 0.375, 1.0, 0.3753, 1.0, 0.344, 1.0, 0.344, 1.0, 0.3753, 1.0, 0.3749, 1.0, 0.3437, 1.0, 0.3437, 1.0, 0.3749, 1.0, 0.375, 1.0, 0.3438, 1.0, 0.3125, 1.0, 0.3438, 1.0, 0.344, 1.0, 0.3127, 1.0, 0.3127, 1.0, 0.344, 1.0, 0.3437, 1.0, 0.3125, 1.0, 0.3125, 1.0, 0.3437, 1.0, 0.3438, 1.0, 0.3125, 1.0, 0.2812, 1.0, 0.3125, 1.0, 0.3127, 1.0, 0.2813, 1.0, 0.2813, 1.0, 0.3127, 1.0, 0.3125, 1.0, 0.2812, 1.0, 0.2812, 1.0, 0.3125, 1.0, 0.3125, 1.0, 0.2812, 1.0, 0.4983, 1.0, 0.4983, 1.0, 0.4993, 1.0, 0.4993, 1.0, 0.4993, 1.0, 0.4993, 1.0, 0.5, 1.0, 0.5, 1.0, 0.5, 1.0, 0.5, 1.0, 0.5, 1.0, 0.5, 1.0, 0.25, 1.0, 0.2812, 1.0, 0.2813, 1.0, 0.25, 1.0, 0.25, 1.0, 0.2813, 1.0, 0.2812, 1.0, 0.25, 1.0, 0.25, 1.0, 0.2812, 1.0, 0.2812, 1.0, 0.25, 1.0, 0.2188, 1.0, 0.25, 1.0, 0.25, 1.0, 0.2187, 1.0, 0.2187, 1.0, 0.25, 1.0, 0.25, 1.0, 0.2188, 1.0, 0.2188, 1.0, 0.25, 1.0, 0.25, 1.0, 0.2188, 1.0, 0.1875, 1.0, 0.2188, 1.0, 0.2187, 1.0, 0.1874, 1.0, 0.1874, 1.0, 0.2187, 1.0, 0.2188, 1.0, 0.1875, 1.0, 0.1875, 1.0, 0.2188, 1.0, 0.2188, 1.0, 0.1875, 1.0, 0.1562, 1.0, 0.1875, 1.0, 0.1874, 1.0, 0.1561, 1.0, 0.1561, 1.0, 0.1874, 1.0, 0.1875, 1.0, 0.1563, 1.0, 0.1563, 1.0, 0.1875, 1.0, 0.1875, 1.0, 0.1562, 1.0, 0.125, 1.0, 0.1562, 1.0, 0.1561, 1.0, 0.1248, 1.0, 0.1248, 1.0, 0.1561, 1.0, 0.1563, 1.0, 0.1251, 1.0, 0.1251, 1.0, 0.1563, 1.0, 0.1562, 1.0, 0.125, 1.0, 0.09375, 1.0, 0.125, 1.0, 0.1248, 1.0, 0.09347, 1.0, 0.09347, 1.0, 0.1248, 1.0, 0.1251, 1.0, 0.09381, 1.0, 0.09381, 1.0, 0.1251, 1.0, 0.125, 1.0, 0.09375, 1.0, 0.0625, 1.0, 0.09375, 1.0, 0.09347, 1.0, 0.06219, 1.0, 0.06219, 1.0, 0.09347, 1.0, 0.09381, 1.0, 0.06252, 1.0, 0.06252, 1.0, 0.09381, 1.0, 0.09375, 1.0, 0.0625, 1.0, 0.03125, 1.0, 0.0625, 1.0, 0.06219, 1.0, 0.031, 1.0, 0.031, 1.0, 0.06219, 1.0, 0.06252, 1.0, 0.03124, 1.0, 0.03124, 1.0, 0.06252, 1.0, 0.0625, 1.0, 0.03125, 1.0, 0.001725, 1.0, 0.03125, 1.0, 0.031, 1.0, 0.001521, 1.0, 0.001521, 1.0, 0.031, 1.0, 0.03124, 1.0, 0.001801, 1.0, 0.001801, 1.0, 0.03124, 1.0, 0.03125, 1.0, 0.002115, 1.0, 0.4688, 1.0, 0.498, 1.0, 0.4983, 1.0, 0.4688, 1.0, 0.4688, 1.0, 0.4983, 1.0, 0.4986, 1.0, 0.469, 1.0, 0.469, 1.0, 0.4986, 1.0, 0.4983, 1.0, 0.4688, 1.0, 0.4375, 1.0, 0.4688, 1.0, 0.4688, 1.0, 0.4375, 1.0, 0.4375, 1.0, 0.4688, 1.0, 0.469, 1.0, 0.4378, 1.0, 0.4378, 1.0, 0.469, 1.0, 0.4688, 1.0, 0.4375, 1.0, 0.4062, 1.0, 0.4375, 1.0, 0.4375, 1.0, 0.4063, 1.0, 0.4063, 1.0, 0.4375, 1.0, 0.4378, 1.0, 0.4066, 1.0, 0.4066, 1.0, 0.4378, 1.0, 0.4375, 1.0, 0.4062, 1.0, 0.375, 1.0, 0.4062, 1.0, 0.4063, 1.0, 0.3751, 1.0, 0.3751, 1.0, 0.4063, 1.0, 0.4066, 1.0, 0.3753, 1.0, 0.3753, 1.0, 0.4066, 1.0, 0.4062, 1.0, 0.375, 1.0, 0.3438, 1.0, 0.375, 1.0, 0.3751, 1.0, 0.3438, 1.0, 0.3438, 1.0, 0.3751, 1.0, 0.3753, 1.0, 0.344, 1.0, 0.344, 1.0, 0.3753, 1.0, 0.375, 1.0, 0.3438, 1.0, 0.3125, 1.0, 0.3438, 1.0, 0.3438, 1.0, 0.3125, 1.0, 0.3125, 1.0, 0.3438, 1.0, 0.344, 1.0, 0.3127, 1.0, 0.3127, 1.0, 0.344, 1.0, 0.3438, 1.0, 0.3125, 1.0, 0.2812, 1.0, 0.3125, 1.0, 0.3125, 1.0, 0.2813, 1.0, 0.2813, 1.0, 0.3125, 1.0, 0.3127, 1.0, 0.2813, 1.0, 0.2813, 1.0, 0.3127, 1.0, 0.3125, 1.0, 0.2812, 1.0, 0.25, 1.0, 0.2812, 1.0, 0.2813, 1.0, 0.25, 1.0, 0.25, 1.0, 0.2813, 1.0, 0.2813, 1.0, 0.25, 1.0, 0.25, 1.0, 0.2813, 1.0, 0.2812, 1.0, 0.25, 1.0, 0.2188, 1.0, 0.25, 1.0, 0.25, 1.0, 0.2187, 1.0, 0.2187, 1.0, 0.25, 1.0, 0.25, 1.0, 0.2187, 1.0, 0.2187, 1.0, 0.25, 1.0, 0.25, 1.0, 0.2188, 1.0, 0.1875, 1.0, 0.2188, 1.0, 0.2187, 1.0, 0.1875, 1.0, 0.1875, 1.0, 0.2187, 1.0, 0.2187, 1.0, 0.1874, 1.0, 0.1874, 1.0, 0.2187, 1.0, 0.2188, 1.0, 0.1875, 1.0, 0.1562, 1.0, 0.1875, 1.0, 0.1875, 1.0, 0.1562, 1.0, 0.1562, 1.0, 0.1875, 1.0, 0.1874, 1.0, 0.1561, 1.0, 0.1561, 1.0, 0.1874, 1.0, 0.1875, 1.0, 0.1562, 1.0, 0.125, 1.0, 0.1562, 1.0, 0.1562, 1.0, 0.1249, 1.0, 0.1249, 1.0, 0.1562, 1.0, 0.1561, 1.0, 0.1248, 1.0, 0.1248, 1.0, 0.1561, 1.0, 0.1562, 1.0, 0.125, 1.0, 0.09375, 1.0, 0.125, 1.0, 0.1249, 1.0, 0.0937, 1.0, 0.0937, 1.0, 0.1249, 1.0, 0.1248, 1.0, 0.09349, 1.0, 0.09349, 1.0, 0.1248, 1.0, 0.125, 1.0, 0.09375, 1.0, 0.0625, 1.0, 0.09375, 1.0, 0.0937, 1.0, 0.06249, 1.0, 0.06249, 1.0, 0.0937, 1.0, 0.09349, 1.0, 0.0622, 1.0, 0.0622, 1.0, 0.09349, 1.0, 0.09375, 1.0, 0.0625, 1.0, 0.03125, 1.0, 0.0625, 1.0, 0.06249, 1.0, 0.03126, 1.0, 0.03126, 1.0, 0.06249, 1.0, 0.0622, 1.0, 0.03101, 1.0, 0.03101, 1.0, 0.0622, 1.0, 0.0625, 1.0, 0.03125, 1.0, 0.001988, 1.0, 0.03125, 1.0, 0.03126, 1.0, 0.00173, 1.0, 0.00173, 1.0, 0.03126, 1.0, 0.03101, 1.0, 0.001457, 1.0, 0.001457, 1.0, 0.03101, 1.0, 0.03125, 1.0, 0.001707, 1.0, 0.0, 1.0, 0.0, 1.0, 0.0, 1.0, 0.0, 1.0, 0.0, 1.0, 0.0, 1.0, 0.0007255, 1.0, 0.0007283, 1.0, 0.0007283, 1.0, 0.0007255, 1.0, 0.001707, 1.0, 0.001725, 1.0, 0.5, 1.0, 0.5, 1.0, 0.5, 0.997, 0.5, 1.0, 0.5, 1.0, 0.5, 0.997, 0.4975, 0.9888, 0.4989, 1.0, 0.4989, 1.0, 0.4975, 0.9888, 0.4977, 1.0, 0.4979, 1.0, 0.0, 1.0, 0.0, 1.0, 0.0, 1.0, 0.0, 1.0, 0.0, 1.0, 0.0, 1.0, 0.0009683, 0.9999, 0.001043, 1.0, 0.001043, 1.0, 0.0009683, 0.9999, 0.001928, 1.0, 0.001988, 1.0, 0.002115, 1.0, 0.0004122, 1.0, 0.002741, 1.0, 0.001043, 1.0, 0.001043, 1.0, 0.002741, 1.0, 0.0, 1.0, 0.0, 1.0, 0.0, 1.0, 0.0, 1.0, 0.0, 1.0, 0.0, 1.0, 0.498, 1.0, 0.4981, 1.0, 0.499, 0.9999, 0.499, 1.0, 0.499, 1.0, 0.499, 0.9999, 0.5, 1.0, 0.5, 1.0, 0.5, 1.0, 0.5, 1.0, 0.5, 1.0, 0.5, 1.0, 0.0, 1.0, 0.0, 0.5, 0.0, 0.5, 0.0, 1.0, 0.337, 1.0, 0.3125, 1.0, 0.3125, 1.0, 0.3369, 1.0, 0.2812, 1.0, 0.3125, 1.0, 0.3125, 1.0, 0.2812, 1.0, 0.3125, 1.0, 0.3374, 1.0, 0.3374, 1.0, 0.3125, 1.0, 0.3125, 1.0, 0.3438, 1.0, 0.3376, 1.0, 0.3125, 1.0, 0.1562, 1.0, 0.1562, 1.0, 0.1562, 1.0, 0.1562, 1.0, 0.3438, 1.0, 0.3438, 1.0, 0.3438, 1.0, 0.3438, 1.0, 0.2812, 1.0, 0.3125, 1.0, 0.3125, 1.0, 0.2812, 1.0, 0.3125, 1.0, 0.3438, 1.0, 0.3438, 1.0, 0.3125, 1.0, 0.3125, 1.0, 0.2812, 1.0, 0.2812, 1.0, 0.3125, 1.0, 0.3438, 1.0, 0.3125, 1.0, 0.3125, 1.0, 0.3438, 1.0, 0.1875, 1.0, 0.1562, 1.0, 0.1562, 1.0, 0.1875, 1.0, 0.2188, 1.0, 0.1875, 1.0, 0.1875, 1.0, 0.2188, 1.0, 0.1562, 1.0, 0.1562, 1.0, 0.1562, 1.0, 0.1562, 1.0, 0.25, 1.0, 0.2188, 1.0, 0.2188, 1.0, 0.25, 1.0, 0.25, 1.0, 0.2188, 1.0, 0.2188, 1.0, 0.25, 1.0, 0.1875, 1.0, 0.2188, 1.0, 0.2188, 1.0, 0.1875, 1.0, 0.3125, 1.0, 0.2812, 1.0, 0.2812, 1.0, 0.3125, 1.0, 0.2188, 1.0, 0.25, 1.0, 0.25, 1.0, 0.2188, 1.0, 0.1875, 1.0, 0.1562, 1.0, 0.1626, 1.0, 0.1875, 1.0, 0.25, 1.0, 0.2812, 1.0, 0.2812, 1.0, 0.25, 1.0, 0.25, 1.0, 0.2812, 1.0, 0.2812, 1.0, 0.25, 1.0, 0.3125, 1.0, 0.2812, 1.0, 0.2812, 1.0, 0.3125, 1.0, 0.2188, 1.0, 0.25, 1.0, 0.25, 1.0, 0.2188, 1.0, 0.2812, 1.0, 0.25, 1.0, 0.25, 1.0, 0.2812, 1.0, 0.1875, 1.0, 0.2188, 1.0, 0.2188, 1.0, 0.1875, 1.0, 0.25, 1.0, 0.2188, 1.0, 0.2188, 1.0, 0.25, 1.0, 0.1626, 1.0, 0.1875, 1.0, 0.1875, 1.0, 0.1626, 1.0, 0.2188, 1.0, 0.1875, 1.0, 0.1875, 1.0, 0.2188, 1.0, 0.2812, 1.0, 0.25, 1.0, 0.25, 1.0, 0.2812, 1.0, 0.2812, 1.0, 0.3125, 1.0, 0.3125, 1.0, 0.2812, 1.0, 0.3373, 1.0, 0.3373, 1.0, 0.3125, 1.0, 0.3125, 1.0, 0.2812, 1.0, 0.25, 1.0, 0.25, 1.0, 0.2812, 1.0, 0.2188, 1.0, 0.1875, 1.0, 0.1875, 1.0, 0.2188, 1.0, 0.1875, 1.0, 0.1628, 1.0, 0.1627, 1.0, 0.1875, 1.0, 0.25, 1.0, 0.2188, 1.0, 0.2188, 1.0, 0.25, 1.0, 0.3125, 1.0, 0.2812, 1.0, 0.2812, 1.0, 0.3125, 1.0, 0.2188, 1.0, 0.1875, 1.0, 0.1875, 1.0, 0.2188, 1.0, 0.3438, 1.0, 0.3125, 1.0, 0.3125, 1.0, 0.3375, 1.0, 0.1562, 1.0, 0.1562, 1.0, 0.1562, 1.0, 0.1562, 1.0, 0.1875, 1.0, 0.1631, 1.0, 0.1631, 1.0, 0.1875, 1.0, 0.1562, 1.0, 0.1875, 1.0, 0.1875, 1.0, 0.1626, 1.0, 0.3438, 1.0, 0.3438, 1.0, 0.3438, 1.0, 0.3438, 1.0, 0.3438, 1.0, 0.3402, 1.0, 0.3402, 1.0, 0.3438, 1.0, 0.3369, 1.0, 0.3371, 1.0, 0.3402, 1.0, 0.3402, 1.0, 0.3371, 1.0, 0.3375, 1.0, 0.3407, 1.0, 0.3402, 1.0, 0.3373, 1.0, 0.3407, 1.0, 0.3407, 1.0, 0.3375, 1.0, 0.3407, 1.0, 0.3438, 1.0, 0.3438, 1.0, 0.3407, 1.0, 0.3438, 1.0, 0.3402, 1.0, 0.3407, 1.0, 0.1631, 1.0, 0.1598, 1.0, 0.1598, 1.0, 0.163, 1.0, 0.1598, 1.0, 0.1562, 1.0, 0.1562, 1.0, 0.1598, 1.0, 0.1562, 1.0, 0.1562, 1.0, 0.1562, 1.0, 0.1562, 1.0, 0.1562, 1.0, 0.1594, 1.0, 0.1594, 1.0, 0.1562, 1.0, 0.1628, 1.0, 0.1626, 1.0, 0.1594, 1.0, 0.1594, 1.0, 0.1626, 1.0, 0.163, 1.0, 0.1598, 1.0, 0.1594, 1.0, 0.1598, 1.0, 0.1562, 1.0, 0.1594, 1.0, 0.3374, 1.0, 0.3405, 1.0, 0.3407, 1.0, 0.3379, 1.0, 0.3405, 1.0, 0.3438, 1.0, 0.3438, 1.0, 0.3407, 1.0, 0.3438, 1.0, 0.3438, 1.0, 0.3438, 1.0, 0.3438, 1.0, 0.3438, 1.0, 0.3407, 1.0, 0.3409, 1.0, 0.3438, 1.0, 0.3373, 1.0, 0.338, 1.0, 0.3409, 1.0, 0.3407, 1.0, 0.338, 1.0, 0.3379, 1.0, 0.3407, 1.0, 0.3409, 1.0, 0.3407, 1.0, 0.3438, 1.0, 0.3409, 1.0, 0.1626, 1.0, 0.1622, 1.0, 0.1594, 1.0, 0.1595, 1.0, 0.1622, 1.0, 0.1622, 1.0, 0.1592, 1.0, 0.1594, 1.0, 0.1627, 1.0, 0.1594, 1.0, 0.1592, 1.0, 0.1622, 1.0, 0.1594, 1.0, 0.1562, 1.0, 0.1562, 1.0, 0.1592, 1.0, 0.1562, 1.0, 0.1563, 1.0, 0.1562, 1.0, 0.1562, 1.0, 0.1563, 1.0, 0.1595, 1.0, 0.1594, 1.0, 0.1562, 1.0, 0.1594, 1.0, 0.1592, 1.0, 0.1562, 1.0, 0.3438, 1.0, 0.3438, 1.0, 0.3438, 1.0, 0.3438, 1.0, 0.3438, 1.0, 0.3438, 1.0, 0.3422, 1.0, 0.342, 1.0, 0.342, 1.0, 0.3422, 1.0, 0.3437, 1.0, 0.3438, 1.0, 0.1562, 1.0, 0.1562, 1.0, 0.1562, 1.0, 0.1563, 1.0, 0.1563, 1.0, 0.1562, 1.0, 0.158, 1.0, 0.1578, 1.0, 0.1578, 1.0, 0.158, 1.0, 0.1562, 1.0, 0.1562, 1.0, 0.3438, 1.0, 0.3438, 1.0, 0.3438, 1.0, 0.3438, 1.0, 0.3438, 1.0, 0.3438, 1.0, 0.342, 1.0, 0.3402, 1.0, 0.3402, 1.0, 0.342, 1.0, 0.337, 1.0, 0.3369, 1.0, 0.3125, 1.0, 0.3373, 1.0, 0.3375, 1.0, 0.3126, 1.0, 0.3126, 1.0, 0.3375, 1.0, 0.3371, 1.0, 0.3124, 1.0, 0.3124, 1.0, 0.3371, 1.0, 0.3369, 1.0, 0.3125, 1.0, 0.2812, 1.0, 0.3125, 1.0, 0.3126, 1.0, 0.2813, 1.0, 0.2813, 1.0, 0.3126, 1.0, 0.3124, 1.0, 0.2812, 1.0, 0.2812, 1.0, 0.3124, 1.0, 0.3125, 1.0, 0.2812, 1.0, 0.25, 1.0, 0.2812, 1.0, 0.2813, 1.0, 0.25, 1.0, 0.25, 1.0, 0.2813, 1.0, 0.2812, 1.0, 0.25, 1.0, 0.25, 1.0, 0.2812, 1.0, 0.2812, 1.0, 0.25, 1.0, 0.2188, 1.0, 0.25, 1.0, 0.25, 1.0, 0.2187, 1.0, 0.2187, 1.0, 0.25, 1.0, 0.25, 1.0, 0.2188, 1.0, 0.2188, 1.0, 0.25, 1.0, 0.25, 1.0, 0.2188, 1.0, 0.1875, 1.0, 0.2188, 1.0, 0.2187, 1.0, 0.1874, 1.0, 0.1874, 1.0, 0.2187, 1.0, 0.2188, 1.0, 0.1876, 1.0, 0.1876, 1.0, 0.2188, 1.0, 0.2188, 1.0, 0.1875, 1.0, 0.1628, 1.0, 0.1875, 1.0, 0.1874, 1.0, 0.1626, 1.0, 0.1626, 1.0, 0.1874, 1.0, 0.1876, 1.0, 0.163, 1.0, 0.163, 1.0, 0.1876, 1.0, 0.1875, 1.0, 0.1631, 1.0, 0.3373, 1.0, 0.3125, 1.0, 0.3126, 1.0, 0.338, 1.0, 0.338, 1.0, 0.3126, 1.0, 0.3126, 1.0, 0.3379, 1.0, 0.3379, 1.0, 0.3126, 1.0, 0.3125, 1.0, 0.3374, 1.0, 0.3125, 1.0, 0.2812, 1.0, 0.2813, 1.0, 0.3126, 1.0, 0.3126, 1.0, 0.2813, 1.0, 0.2813, 1.0, 0.3126, 1.0, 0.3126, 1.0, 0.2813, 1.0, 0.2812, 1.0, 0.3125, 1.0, 0.2812, 1.0, 0.25, 1.0, 0.25, 1.0, 0.2813, 1.0, 0.2813, 1.0, 0.25, 1.0, 0.25, 1.0, 0.2813, 1.0, 0.2813, 1.0, 0.25, 1.0, 0.25, 1.0, 0.2812, 1.0, 0.25, 1.0, 0.2188, 1.0, 0.2187, 1.0, 0.25, 1.0, 0.25, 1.0, 0.2187, 1.0, 0.2187, 1.0, 0.25, 1.0, 0.25, 1.0, 0.2187, 1.0, 0.2188, 1.0, 0.25, 1.0, 0.2188, 1.0, 0.1875, 1.0, 0.1874, 1.0, 0.2187, 1.0, 0.2187, 1.0, 0.1874, 1.0, 0.1874, 1.0, 0.2187, 1.0, 0.2187, 1.0, 0.1874, 1.0, 0.1875, 1.0, 0.2188, 1.0, 0.1875, 1.0, 0.1627, 1.0, 0.1622, 1.0, 0.1874, 1.0, 0.1874, 1.0, 0.1622, 1.0, 0.1622, 1.0, 0.1874, 1.0, 0.1874, 1.0, 0.1622, 1.0, 0.1626, 1.0, 0.1875, 1.0, 0.3373, 1.0, 0.3373, 1.0, 0.3407, 1.0, 0.3407, 1.0, 0.3407, 1.0, 0.3407, 1.0, 0.3438, 1.0, 0.3438, 1.0, 0.3438, 1.0, 0.3438, 1.0, 0.3438, 1.0, 0.3438, 1.0, 0.1627, 1.0, 0.1628, 1.0, 0.1594, 1.0, 0.1594, 1.0, 0.1594, 1.0, 0.1594, 1.0, 0.1562, 1.0, 0.1562, 1.0, 0.1562, 1.0, 0.1562, 1.0, 0.1562, 1.0, 0.1562, 1.0, 0.1562, 1.0, 0.1562, 1.0, 0.1563, 1.0, 0.1563, 1.0, 0.1563, 1.0, 0.1563, 1.0, 0.1578, 1.0, 0.1595, 1.0, 0.1595, 1.0, 0.1578, 1.0, 0.1626, 1.0, 0.1626, 1.0, 0.3374, 1.0, 0.3374, 1.0, 0.3422, 1.0, 0.3405, 1.0, 0.3405, 1.0, 0.3422, 1.0, 0.3438, 1.0, 0.3438, 1.0, 0.3438, 1.0, 0.3438, 1.0, 0.3438, 1.0, 0.3438, 1.0, 0.1562, 1.0, 0.1562, 1.0, 0.1562, 1.0, 0.1562, 1.0, 0.1562, 1.0, 0.1562, 1.0, 0.1598, 1.0, 0.158, 1.0, 0.158, 1.0, 0.1598, 1.0, 0.1631, 1.0, 0.1631, 1.0, 0.3438, 1.0, 0.3438, 1.0, 0.3438, 1.0, 0.3437, 1.0])
me_cylinder.materials.append(mat_color_silla)
me_cylinder.update()

# ---- objects
ob_silla_play = bpy.data.objects.new('Silla play', me_cylinder)

# ---- transforms, parenting, visibility, modifiers, constraints
ob_silla_play.location = (0.0, 0.0, 0.0)
ob_silla_play.scale = (1.0, 1.269, 1.0)
_m = ob_silla_play.modifiers.new('Auto Smooth', 'NODES')
_m.node_group = ng_auto_smooth
_gi = [s.identifier for s in ng_auto_smooth.interface.items_tree if s.item_type == 'SOCKET' and s.in_out == 'INPUT']
_m[_gi[1]] = 0.5236  # Angle

# ---- collection membership
col_collection.objects.link(ob_silla_play)

# ---- scene / render settings (as saved in the file)
scene.frame_start = 1; scene.frame_end = 250; scene.frame_set(1)
scene.render.engine = 'BLENDER_EEVEE_NEXT'
scene.cycles.sampling_pattern = 'TABULATED_SOBOL'
scene.view_settings.view_transform = 'Filmic'
bpy.context.view_layer.update()

# ---- added for rendering (the .blend has no active camera and no usable light): camera, sun
cam_auto = bpy.data.cameras.new('AutoCamera')
cam_auto.lens = 50.0
cam_auto.sensor_width = 36.0
cam_auto.clip_end = 1000.0
ob_auto_camera = bpy.data.objects.new('AutoCamera', cam_auto)
scene.collection.objects.link(ob_auto_camera)
ob_auto_camera.location = (5.75529, -7.48186, 6.46319)
ob_auto_camera.rotation_euler = (1.09748, -7.21219e-08, 0.694738)
scene.camera = ob_auto_camera
light_auto_sun = bpy.data.lights.new('AutoSun', 'SUN')
light_auto_sun.energy = 3.0
light_auto_sun.angle = 0.0523599
ob_auto_sun = bpy.data.objects.new('AutoSun', light_auto_sun)
scene.collection.objects.link(ob_auto_sun)
ob_auto_sun.rotation_euler = (0.872665, 0.174533, 0.523599)
bpy.context.view_layer.update()
